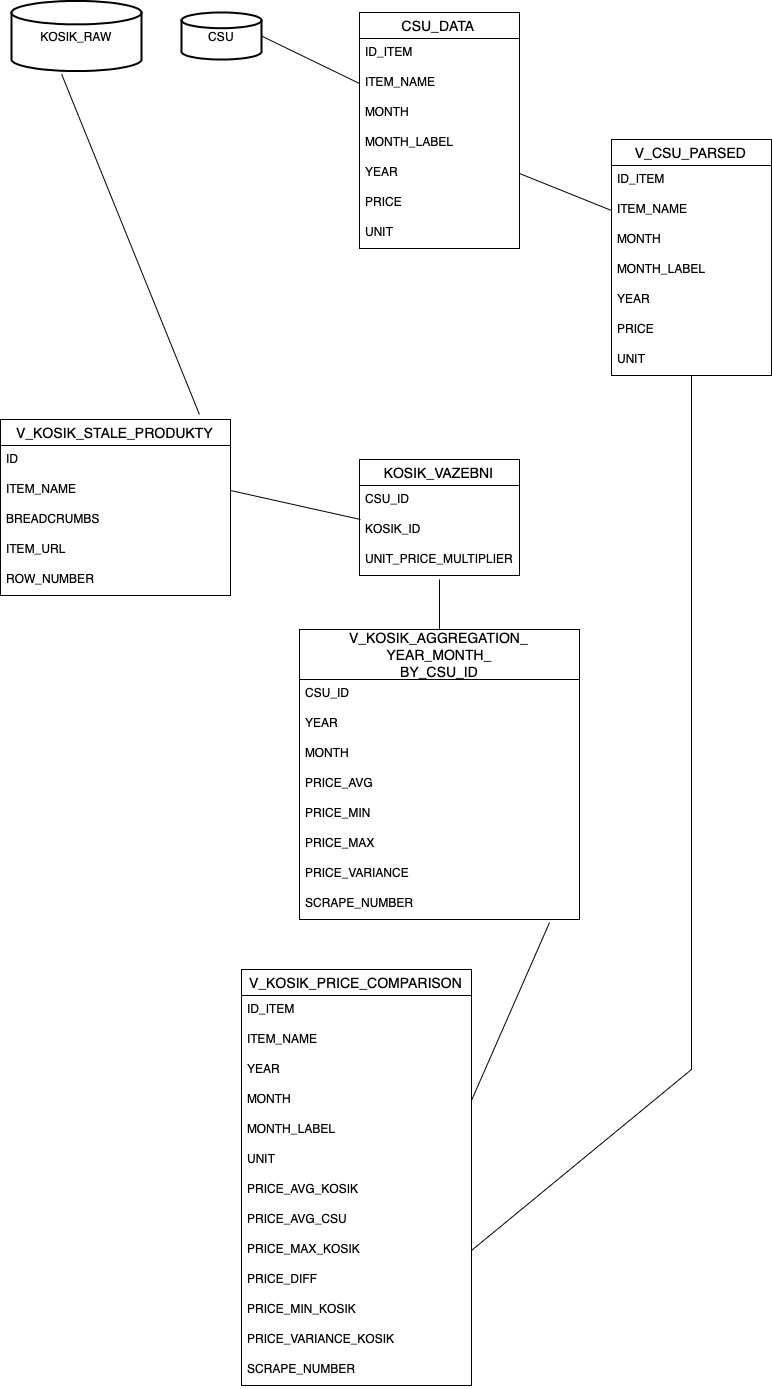

The diagram above was exported from draw.io. Its source (the exported page's mxGraphModel, read from the mxfile embedded in the PNG):
<mxGraphModel dx="946" dy="645" grid="1" gridSize="10" guides="1" tooltips="1" connect="1" arrows="1" fold="1" page="1" pageScale="1" pageWidth="827" pageHeight="1169" math="0" shadow="0">
  <root>
    <mxCell id="IqDKq0XVt0MALRFzaAeF-0" />
    <mxCell id="IqDKq0XVt0MALRFzaAeF-1" parent="IqDKq0XVt0MALRFzaAeF-0" />
    <mxCell id="IqDKq0XVt0MALRFzaAeF-2" value="V_KOSIK_STALE_PRODUKTY" style="swimlane;fontStyle=0;childLayout=stackLayout;horizontal=1;startSize=26;horizontalStack=0;resizeParent=1;resizeParentMax=0;resizeLast=0;collapsible=1;marginBottom=0;align=center;fontSize=14;" parent="IqDKq0XVt0MALRFzaAeF-1" vertex="1">
      <mxGeometry x="39" y="450" width="230" height="176" as="geometry" />
    </mxCell>
    <mxCell id="IqDKq0XVt0MALRFzaAeF-3" value="ID" style="text;strokeColor=none;fillColor=none;spacingLeft=4;spacingRight=4;overflow=hidden;rotatable=0;points=[[0,0.5],[1,0.5]];portConstraint=eastwest;fontSize=12;" parent="IqDKq0XVt0MALRFzaAeF-2" vertex="1">
      <mxGeometry y="26" width="230" height="30" as="geometry" />
    </mxCell>
    <mxCell id="IqDKq0XVt0MALRFzaAeF-5" value="ITEM_NAME" style="text;strokeColor=none;fillColor=none;spacingLeft=4;spacingRight=4;overflow=hidden;rotatable=0;points=[[0,0.5],[1,0.5]];portConstraint=eastwest;fontSize=12;" parent="IqDKq0XVt0MALRFzaAeF-2" vertex="1">
      <mxGeometry y="56" width="230" height="30" as="geometry" />
    </mxCell>
    <mxCell id="IqDKq0XVt0MALRFzaAeF-6" value="BREADCRUMBS" style="text;strokeColor=none;fillColor=none;spacingLeft=4;spacingRight=4;overflow=hidden;rotatable=0;points=[[0,0.5],[1,0.5]];portConstraint=eastwest;fontSize=12;" parent="IqDKq0XVt0MALRFzaAeF-2" vertex="1">
      <mxGeometry y="86" width="230" height="30" as="geometry" />
    </mxCell>
    <mxCell id="IqDKq0XVt0MALRFzaAeF-7" value="ITEM_URL" style="text;strokeColor=none;fillColor=none;spacingLeft=4;spacingRight=4;overflow=hidden;rotatable=0;points=[[0,0.5],[1,0.5]];portConstraint=eastwest;fontSize=12;" parent="IqDKq0XVt0MALRFzaAeF-2" vertex="1">
      <mxGeometry y="116" width="230" height="30" as="geometry" />
    </mxCell>
    <mxCell id="2OaJ6gpI2B5Z6rPghcMO-0" value="ROW_NUMBER" style="text;strokeColor=none;fillColor=none;spacingLeft=4;spacingRight=4;overflow=hidden;rotatable=0;points=[[0,0.5],[1,0.5]];portConstraint=eastwest;fontSize=12;" parent="IqDKq0XVt0MALRFzaAeF-2" vertex="1">
      <mxGeometry y="146" width="230" height="30" as="geometry" />
    </mxCell>
    <mxCell id="IqDKq0XVt0MALRFzaAeF-8" value="V_KOSIK_PRICE_COMPARISON" style="swimlane;fontStyle=0;childLayout=stackLayout;horizontal=1;startSize=26;horizontalStack=0;resizeParent=1;resizeParentMax=0;resizeLast=0;collapsible=1;marginBottom=0;align=center;fontSize=14;" parent="IqDKq0XVt0MALRFzaAeF-1" vertex="1">
      <mxGeometry x="280" y="1000" width="230" height="416" as="geometry" />
    </mxCell>
    <mxCell id="IqDKq0XVt0MALRFzaAeF-9" value="ID_ITEM" style="text;strokeColor=none;fillColor=none;spacingLeft=4;spacingRight=4;overflow=hidden;rotatable=0;points=[[0,0.5],[1,0.5]];portConstraint=eastwest;fontSize=12;" parent="IqDKq0XVt0MALRFzaAeF-8" vertex="1">
      <mxGeometry y="26" width="230" height="30" as="geometry" />
    </mxCell>
    <mxCell id="IqDKq0XVt0MALRFzaAeF-10" value="ITEM_NAME" style="text;strokeColor=none;fillColor=none;spacingLeft=4;spacingRight=4;overflow=hidden;rotatable=0;points=[[0,0.5],[1,0.5]];portConstraint=eastwest;fontSize=12;" parent="IqDKq0XVt0MALRFzaAeF-8" vertex="1">
      <mxGeometry y="56" width="230" height="30" as="geometry" />
    </mxCell>
    <mxCell id="IqDKq0XVt0MALRFzaAeF-11" value="YEAR" style="text;strokeColor=none;fillColor=none;spacingLeft=4;spacingRight=4;overflow=hidden;rotatable=0;points=[[0,0.5],[1,0.5]];portConstraint=eastwest;fontSize=12;" parent="IqDKq0XVt0MALRFzaAeF-8" vertex="1">
      <mxGeometry y="86" width="230" height="30" as="geometry" />
    </mxCell>
    <mxCell id="IqDKq0XVt0MALRFzaAeF-12" value="MONTH" style="text;strokeColor=none;fillColor=none;spacingLeft=4;spacingRight=4;overflow=hidden;rotatable=0;points=[[0,0.5],[1,0.5]];portConstraint=eastwest;fontSize=12;" parent="IqDKq0XVt0MALRFzaAeF-8" vertex="1">
      <mxGeometry y="116" width="230" height="30" as="geometry" />
    </mxCell>
    <mxCell id="IqDKq0XVt0MALRFzaAeF-13" value="MONTH_LABEL" style="text;strokeColor=none;fillColor=none;spacingLeft=4;spacingRight=4;overflow=hidden;rotatable=0;points=[[0,0.5],[1,0.5]];portConstraint=eastwest;fontSize=12;" parent="IqDKq0XVt0MALRFzaAeF-8" vertex="1">
      <mxGeometry y="146" width="230" height="30" as="geometry" />
    </mxCell>
    <mxCell id="IqDKq0XVt0MALRFzaAeF-14" value="UNIT" style="text;strokeColor=none;fillColor=none;spacingLeft=4;spacingRight=4;overflow=hidden;rotatable=0;points=[[0,0.5],[1,0.5]];portConstraint=eastwest;fontSize=12;" parent="IqDKq0XVt0MALRFzaAeF-8" vertex="1">
      <mxGeometry y="176" width="230" height="30" as="geometry" />
    </mxCell>
    <mxCell id="IqDKq0XVt0MALRFzaAeF-15" value="PRICE_AVG_KOSIK" style="text;strokeColor=none;fillColor=none;spacingLeft=4;spacingRight=4;overflow=hidden;rotatable=0;points=[[0,0.5],[1,0.5]];portConstraint=eastwest;fontSize=12;" parent="IqDKq0XVt0MALRFzaAeF-8" vertex="1">
      <mxGeometry y="206" width="230" height="30" as="geometry" />
    </mxCell>
    <mxCell id="IqDKq0XVt0MALRFzaAeF-16" value="PRICE_AVG_CSU&#10;" style="text;strokeColor=none;fillColor=none;spacingLeft=4;spacingRight=4;overflow=hidden;rotatable=0;points=[[0,0.5],[1,0.5]];portConstraint=eastwest;fontSize=12;" parent="IqDKq0XVt0MALRFzaAeF-8" vertex="1">
      <mxGeometry y="236" width="230" height="30" as="geometry" />
    </mxCell>
    <mxCell id="IqDKq0XVt0MALRFzaAeF-17" value="PRICE_MAX_KOSIK" style="text;strokeColor=none;fillColor=none;spacingLeft=4;spacingRight=4;overflow=hidden;rotatable=0;points=[[0,0.5],[1,0.5]];portConstraint=eastwest;fontSize=12;" parent="IqDKq0XVt0MALRFzaAeF-8" vertex="1">
      <mxGeometry y="266" width="230" height="30" as="geometry" />
    </mxCell>
    <mxCell id="IqDKq0XVt0MALRFzaAeF-18" value="PRICE_DIFF" style="text;strokeColor=none;fillColor=none;spacingLeft=4;spacingRight=4;overflow=hidden;rotatable=0;points=[[0,0.5],[1,0.5]];portConstraint=eastwest;fontSize=12;" parent="IqDKq0XVt0MALRFzaAeF-8" vertex="1">
      <mxGeometry y="296" width="230" height="30" as="geometry" />
    </mxCell>
    <mxCell id="IqDKq0XVt0MALRFzaAeF-19" value="PRICE_MIN_KOSIK" style="text;strokeColor=none;fillColor=none;spacingLeft=4;spacingRight=4;overflow=hidden;rotatable=0;points=[[0,0.5],[1,0.5]];portConstraint=eastwest;fontSize=12;" parent="IqDKq0XVt0MALRFzaAeF-8" vertex="1">
      <mxGeometry y="326" width="230" height="30" as="geometry" />
    </mxCell>
    <mxCell id="IqDKq0XVt0MALRFzaAeF-20" value="PRICE_VARIANCE_KOSIK" style="text;strokeColor=none;fillColor=none;spacingLeft=4;spacingRight=4;overflow=hidden;rotatable=0;points=[[0,0.5],[1,0.5]];portConstraint=eastwest;fontSize=12;" parent="IqDKq0XVt0MALRFzaAeF-8" vertex="1">
      <mxGeometry y="356" width="230" height="30" as="geometry" />
    </mxCell>
    <mxCell id="IqDKq0XVt0MALRFzaAeF-21" value="SCRAPE_NUMBER" style="text;strokeColor=none;fillColor=none;spacingLeft=4;spacingRight=4;overflow=hidden;rotatable=0;points=[[0,0.5],[1,0.5]];portConstraint=eastwest;fontSize=12;" parent="IqDKq0XVt0MALRFzaAeF-8" vertex="1">
      <mxGeometry y="386" width="230" height="30" as="geometry" />
    </mxCell>
    <mxCell id="IqDKq0XVt0MALRFzaAeF-28" value="KOSIK_RAW" style="strokeWidth=2;html=1;shape=mxgraph.flowchart.database;whiteSpace=wrap;" parent="IqDKq0XVt0MALRFzaAeF-1" vertex="1">
      <mxGeometry x="50" y="31.5" width="130" height="70" as="geometry" />
    </mxCell>
    <mxCell id="IqDKq0XVt0MALRFzaAeF-29" value="V_KOSIK_AGGREGATION_&#10;YEAR_MONTH_&#10;BY_CSU_ID" style="swimlane;fontStyle=0;childLayout=stackLayout;horizontal=1;startSize=50;horizontalStack=0;resizeParent=1;resizeParentMax=0;resizeLast=0;collapsible=1;marginBottom=0;align=center;fontSize=14;" parent="IqDKq0XVt0MALRFzaAeF-1" vertex="1">
      <mxGeometry x="338" y="660" width="280" height="290" as="geometry" />
    </mxCell>
    <mxCell id="IqDKq0XVt0MALRFzaAeF-30" value="CSU_ID" style="text;strokeColor=none;fillColor=none;spacingLeft=4;spacingRight=4;overflow=hidden;rotatable=0;points=[[0,0.5],[1,0.5]];portConstraint=eastwest;fontSize=12;" parent="IqDKq0XVt0MALRFzaAeF-29" vertex="1">
      <mxGeometry y="50" width="280" height="30" as="geometry" />
    </mxCell>
    <mxCell id="IqDKq0XVt0MALRFzaAeF-31" value="YEAR" style="text;strokeColor=none;fillColor=none;spacingLeft=4;spacingRight=4;overflow=hidden;rotatable=0;points=[[0,0.5],[1,0.5]];portConstraint=eastwest;fontSize=12;" parent="IqDKq0XVt0MALRFzaAeF-29" vertex="1">
      <mxGeometry y="80" width="280" height="30" as="geometry" />
    </mxCell>
    <mxCell id="IqDKq0XVt0MALRFzaAeF-32" value="MONTH" style="text;strokeColor=none;fillColor=none;spacingLeft=4;spacingRight=4;overflow=hidden;rotatable=0;points=[[0,0.5],[1,0.5]];portConstraint=eastwest;fontSize=12;" parent="IqDKq0XVt0MALRFzaAeF-29" vertex="1">
      <mxGeometry y="110" width="280" height="30" as="geometry" />
    </mxCell>
    <mxCell id="IqDKq0XVt0MALRFzaAeF-33" value="PRICE_AVG" style="text;strokeColor=none;fillColor=none;spacingLeft=4;spacingRight=4;overflow=hidden;rotatable=0;points=[[0,0.5],[1,0.5]];portConstraint=eastwest;fontSize=12;" parent="IqDKq0XVt0MALRFzaAeF-29" vertex="1">
      <mxGeometry y="140" width="280" height="30" as="geometry" />
    </mxCell>
    <mxCell id="IqDKq0XVt0MALRFzaAeF-34" value="PRICE_MIN" style="text;strokeColor=none;fillColor=none;spacingLeft=4;spacingRight=4;overflow=hidden;rotatable=0;points=[[0,0.5],[1,0.5]];portConstraint=eastwest;fontSize=12;" parent="IqDKq0XVt0MALRFzaAeF-29" vertex="1">
      <mxGeometry y="170" width="280" height="30" as="geometry" />
    </mxCell>
    <mxCell id="IqDKq0XVt0MALRFzaAeF-35" value="PRICE_MAX" style="text;strokeColor=none;fillColor=none;spacingLeft=4;spacingRight=4;overflow=hidden;rotatable=0;points=[[0,0.5],[1,0.5]];portConstraint=eastwest;fontSize=12;" parent="IqDKq0XVt0MALRFzaAeF-29" vertex="1">
      <mxGeometry y="200" width="280" height="30" as="geometry" />
    </mxCell>
    <mxCell id="IqDKq0XVt0MALRFzaAeF-36" value="PRICE_VARIANCE" style="text;strokeColor=none;fillColor=none;spacingLeft=4;spacingRight=4;overflow=hidden;rotatable=0;points=[[0,0.5],[1,0.5]];portConstraint=eastwest;fontSize=12;" parent="IqDKq0XVt0MALRFzaAeF-29" vertex="1">
      <mxGeometry y="230" width="280" height="30" as="geometry" />
    </mxCell>
    <mxCell id="IqDKq0XVt0MALRFzaAeF-37" value="SCRAPE_NUMBER" style="text;strokeColor=none;fillColor=none;spacingLeft=4;spacingRight=4;overflow=hidden;rotatable=0;points=[[0,0.5],[1,0.5]];portConstraint=eastwest;fontSize=12;" parent="IqDKq0XVt0MALRFzaAeF-29" vertex="1">
      <mxGeometry y="260" width="280" height="30" as="geometry" />
    </mxCell>
    <mxCell id="IqDKq0XVt0MALRFzaAeF-38" value="V_CSU_PARSED" style="swimlane;fontStyle=0;childLayout=stackLayout;horizontal=1;startSize=26;horizontalStack=0;resizeParent=1;resizeParentMax=0;resizeLast=0;collapsible=1;marginBottom=0;align=center;fontSize=14;" parent="IqDKq0XVt0MALRFzaAeF-1" vertex="1">
      <mxGeometry x="650" y="170" width="160" height="236" as="geometry" />
    </mxCell>
    <mxCell id="IqDKq0XVt0MALRFzaAeF-39" value="ID_ITEM" style="text;strokeColor=none;fillColor=none;spacingLeft=4;spacingRight=4;overflow=hidden;rotatable=0;points=[[0,0.5],[1,0.5]];portConstraint=eastwest;fontSize=12;" parent="IqDKq0XVt0MALRFzaAeF-38" vertex="1">
      <mxGeometry y="26" width="160" height="30" as="geometry" />
    </mxCell>
    <mxCell id="IqDKq0XVt0MALRFzaAeF-40" value="ITEM_NAME" style="text;strokeColor=none;fillColor=none;spacingLeft=4;spacingRight=4;overflow=hidden;rotatable=0;points=[[0,0.5],[1,0.5]];portConstraint=eastwest;fontSize=12;" parent="IqDKq0XVt0MALRFzaAeF-38" vertex="1">
      <mxGeometry y="56" width="160" height="30" as="geometry" />
    </mxCell>
    <mxCell id="IqDKq0XVt0MALRFzaAeF-41" value="MONTH" style="text;strokeColor=none;fillColor=none;spacingLeft=4;spacingRight=4;overflow=hidden;rotatable=0;points=[[0,0.5],[1,0.5]];portConstraint=eastwest;fontSize=12;" parent="IqDKq0XVt0MALRFzaAeF-38" vertex="1">
      <mxGeometry y="86" width="160" height="30" as="geometry" />
    </mxCell>
    <mxCell id="IqDKq0XVt0MALRFzaAeF-42" value="MONTH_LABEL" style="text;strokeColor=none;fillColor=none;spacingLeft=4;spacingRight=4;overflow=hidden;rotatable=0;points=[[0,0.5],[1,0.5]];portConstraint=eastwest;fontSize=12;" parent="IqDKq0XVt0MALRFzaAeF-38" vertex="1">
      <mxGeometry y="116" width="160" height="30" as="geometry" />
    </mxCell>
    <mxCell id="IqDKq0XVt0MALRFzaAeF-43" value="YEAR" style="text;strokeColor=none;fillColor=none;spacingLeft=4;spacingRight=4;overflow=hidden;rotatable=0;points=[[0,0.5],[1,0.5]];portConstraint=eastwest;fontSize=12;" parent="IqDKq0XVt0MALRFzaAeF-38" vertex="1">
      <mxGeometry y="146" width="160" height="30" as="geometry" />
    </mxCell>
    <mxCell id="IqDKq0XVt0MALRFzaAeF-44" value="PRICE" style="text;strokeColor=none;fillColor=none;spacingLeft=4;spacingRight=4;overflow=hidden;rotatable=0;points=[[0,0.5],[1,0.5]];portConstraint=eastwest;fontSize=12;" parent="IqDKq0XVt0MALRFzaAeF-38" vertex="1">
      <mxGeometry y="176" width="160" height="30" as="geometry" />
    </mxCell>
    <mxCell id="IqDKq0XVt0MALRFzaAeF-45" value="UNIT" style="text;strokeColor=none;fillColor=none;spacingLeft=4;spacingRight=4;overflow=hidden;rotatable=0;points=[[0,0.5],[1,0.5]];portConstraint=eastwest;fontSize=12;" parent="IqDKq0XVt0MALRFzaAeF-38" vertex="1">
      <mxGeometry y="206" width="160" height="30" as="geometry" />
    </mxCell>
    <mxCell id="IqDKq0XVt0MALRFzaAeF-47" value="KOSIK_VAZEBNI" style="swimlane;fontStyle=0;childLayout=stackLayout;horizontal=1;startSize=26;horizontalStack=0;resizeParent=1;resizeParentMax=0;resizeLast=0;collapsible=1;marginBottom=0;align=center;fontSize=14;" parent="IqDKq0XVt0MALRFzaAeF-1" vertex="1">
      <mxGeometry x="398" y="490" width="160" height="116" as="geometry" />
    </mxCell>
    <mxCell id="IqDKq0XVt0MALRFzaAeF-48" value="CSU_ID" style="text;strokeColor=none;fillColor=none;spacingLeft=4;spacingRight=4;overflow=hidden;rotatable=0;points=[[0,0.5],[1,0.5]];portConstraint=eastwest;fontSize=12;" parent="IqDKq0XVt0MALRFzaAeF-47" vertex="1">
      <mxGeometry y="26" width="160" height="30" as="geometry" />
    </mxCell>
    <mxCell id="IqDKq0XVt0MALRFzaAeF-49" value="KOSIK_ID" style="text;strokeColor=none;fillColor=none;spacingLeft=4;spacingRight=4;overflow=hidden;rotatable=0;points=[[0,0.5],[1,0.5]];portConstraint=eastwest;fontSize=12;" parent="IqDKq0XVt0MALRFzaAeF-47" vertex="1">
      <mxGeometry y="56" width="160" height="30" as="geometry" />
    </mxCell>
    <mxCell id="IqDKq0XVt0MALRFzaAeF-50" value="UNIT_PRICE_MULTIPLIER" style="text;strokeColor=none;fillColor=none;spacingLeft=4;spacingRight=4;overflow=hidden;rotatable=0;points=[[0,0.5],[1,0.5]];portConstraint=eastwest;fontSize=12;" parent="IqDKq0XVt0MALRFzaAeF-47" vertex="1">
      <mxGeometry y="86" width="160" height="30" as="geometry" />
    </mxCell>
    <mxCell id="IqDKq0XVt0MALRFzaAeF-52" value="" style="endArrow=none;html=1;rounded=0;exitX=1;exitY=0.5;exitDx=0;exitDy=0;" parent="IqDKq0XVt0MALRFzaAeF-1" source="IqDKq0XVt0MALRFzaAeF-17" target="IqDKq0XVt0MALRFzaAeF-45" edge="1">
      <mxGeometry relative="1" as="geometry">
        <mxPoint x="740" y="1112" as="sourcePoint" />
        <mxPoint x="700" y="650" as="targetPoint" />
        <Array as="points">
          <mxPoint x="730" y="1100" />
        </Array>
      </mxGeometry>
    </mxCell>
    <mxCell id="IqDKq0XVt0MALRFzaAeF-53" value="" style="endArrow=none;html=1;rounded=0;entryX=0.893;entryY=1.1;entryDx=0;entryDy=0;entryPerimeter=0;exitX=1;exitY=0.5;exitDx=0;exitDy=0;" parent="IqDKq0XVt0MALRFzaAeF-1" source="IqDKq0XVt0MALRFzaAeF-12" target="IqDKq0XVt0MALRFzaAeF-37" edge="1">
      <mxGeometry relative="1" as="geometry">
        <mxPoint x="588" y="1110" as="sourcePoint" />
        <mxPoint x="490" y="980" as="targetPoint" />
      </mxGeometry>
    </mxCell>
    <mxCell id="IqDKq0XVt0MALRFzaAeF-54" value="" style="endArrow=none;html=1;rounded=0;exitX=0.5;exitY=0;exitDx=0;exitDy=0;" parent="IqDKq0XVt0MALRFzaAeF-1" source="IqDKq0XVt0MALRFzaAeF-29" edge="1">
      <mxGeometry relative="1" as="geometry">
        <mxPoint x="320" y="480" as="sourcePoint" />
        <mxPoint x="478" y="610" as="targetPoint" />
      </mxGeometry>
    </mxCell>
    <mxCell id="IqDKq0XVt0MALRFzaAeF-57" value="" style="endArrow=none;html=1;rounded=0;entryX=0.385;entryY=1.043;entryDx=0;entryDy=0;entryPerimeter=0;exitX=0.865;exitY=-0.028;exitDx=0;exitDy=0;exitPerimeter=0;" parent="IqDKq0XVt0MALRFzaAeF-1" source="IqDKq0XVt0MALRFzaAeF-2" target="IqDKq0XVt0MALRFzaAeF-28" edge="1">
      <mxGeometry relative="1" as="geometry">
        <mxPoint x="320" y="320" as="sourcePoint" />
        <mxPoint x="480" y="320" as="targetPoint" />
      </mxGeometry>
    </mxCell>
    <mxCell id="IqDKq0XVt0MALRFzaAeF-58" value="" style="endArrow=none;html=1;rounded=0;exitX=1;exitY=0.5;exitDx=0;exitDy=0;entryX=0.006;entryY=0.133;entryDx=0;entryDy=0;entryPerimeter=0;" parent="IqDKq0XVt0MALRFzaAeF-1" source="IqDKq0XVt0MALRFzaAeF-5" target="IqDKq0XVt0MALRFzaAeF-49" edge="1">
      <mxGeometry relative="1" as="geometry">
        <mxPoint x="320" y="490" as="sourcePoint" />
        <mxPoint x="480" y="490" as="targetPoint" />
      </mxGeometry>
    </mxCell>
    <mxCell id="IqDKq0XVt0MALRFzaAeF-59" value="" style="endArrow=none;html=1;rounded=0;entryX=1;entryY=0.5;entryDx=0;entryDy=0;exitX=0;exitY=0.5;exitDx=0;exitDy=0;" parent="IqDKq0XVt0MALRFzaAeF-1" source="IqDKq0XVt0MALRFzaAeF-40" target="xqw98AtmLKceHblfVnVi-9" edge="1">
      <mxGeometry relative="1" as="geometry">
        <mxPoint x="680" y="160" as="sourcePoint" />
        <mxPoint x="562" y="132.01" as="targetPoint" />
      </mxGeometry>
    </mxCell>
    <mxCell id="xqw98AtmLKceHblfVnVi-4" value="CSU_DATA" style="swimlane;fontStyle=0;childLayout=stackLayout;horizontal=1;startSize=26;horizontalStack=0;resizeParent=1;resizeParentMax=0;resizeLast=0;collapsible=1;marginBottom=0;align=center;fontSize=14;" parent="IqDKq0XVt0MALRFzaAeF-1" vertex="1">
      <mxGeometry x="398" y="43" width="160" height="236" as="geometry" />
    </mxCell>
    <mxCell id="xqw98AtmLKceHblfVnVi-5" value="ID_ITEM" style="text;strokeColor=none;fillColor=none;spacingLeft=4;spacingRight=4;overflow=hidden;rotatable=0;points=[[0,0.5],[1,0.5]];portConstraint=eastwest;fontSize=12;" parent="xqw98AtmLKceHblfVnVi-4" vertex="1">
      <mxGeometry y="26" width="160" height="30" as="geometry" />
    </mxCell>
    <mxCell id="xqw98AtmLKceHblfVnVi-6" value="ITEM_NAME" style="text;strokeColor=none;fillColor=none;spacingLeft=4;spacingRight=4;overflow=hidden;rotatable=0;points=[[0,0.5],[1,0.5]];portConstraint=eastwest;fontSize=12;" parent="xqw98AtmLKceHblfVnVi-4" vertex="1">
      <mxGeometry y="56" width="160" height="30" as="geometry" />
    </mxCell>
    <mxCell id="xqw98AtmLKceHblfVnVi-7" value="MONTH" style="text;strokeColor=none;fillColor=none;spacingLeft=4;spacingRight=4;overflow=hidden;rotatable=0;points=[[0,0.5],[1,0.5]];portConstraint=eastwest;fontSize=12;" parent="xqw98AtmLKceHblfVnVi-4" vertex="1">
      <mxGeometry y="86" width="160" height="30" as="geometry" />
    </mxCell>
    <mxCell id="xqw98AtmLKceHblfVnVi-8" value="MONTH_LABEL" style="text;strokeColor=none;fillColor=none;spacingLeft=4;spacingRight=4;overflow=hidden;rotatable=0;points=[[0,0.5],[1,0.5]];portConstraint=eastwest;fontSize=12;" parent="xqw98AtmLKceHblfVnVi-4" vertex="1">
      <mxGeometry y="116" width="160" height="30" as="geometry" />
    </mxCell>
    <mxCell id="xqw98AtmLKceHblfVnVi-9" value="YEAR" style="text;strokeColor=none;fillColor=none;spacingLeft=4;spacingRight=4;overflow=hidden;rotatable=0;points=[[0,0.5],[1,0.5]];portConstraint=eastwest;fontSize=12;" parent="xqw98AtmLKceHblfVnVi-4" vertex="1">
      <mxGeometry y="146" width="160" height="30" as="geometry" />
    </mxCell>
    <mxCell id="xqw98AtmLKceHblfVnVi-10" value="PRICE" style="text;strokeColor=none;fillColor=none;spacingLeft=4;spacingRight=4;overflow=hidden;rotatable=0;points=[[0,0.5],[1,0.5]];portConstraint=eastwest;fontSize=12;" parent="xqw98AtmLKceHblfVnVi-4" vertex="1">
      <mxGeometry y="176" width="160" height="30" as="geometry" />
    </mxCell>
    <mxCell id="xqw98AtmLKceHblfVnVi-11" value="UNIT" style="text;strokeColor=none;fillColor=none;spacingLeft=4;spacingRight=4;overflow=hidden;rotatable=0;points=[[0,0.5],[1,0.5]];portConstraint=eastwest;fontSize=12;" parent="xqw98AtmLKceHblfVnVi-4" vertex="1">
      <mxGeometry y="206" width="160" height="30" as="geometry" />
    </mxCell>
    <mxCell id="xqw98AtmLKceHblfVnVi-13" value="CSU" style="strokeWidth=2;html=1;shape=mxgraph.flowchart.database;whiteSpace=wrap;" parent="IqDKq0XVt0MALRFzaAeF-1" vertex="1">
      <mxGeometry x="220" y="43" width="80" height="47" as="geometry" />
    </mxCell>
    <mxCell id="xqw98AtmLKceHblfVnVi-14" value="" style="endArrow=none;html=1;rounded=0;exitX=1;exitY=0.5;exitDx=0;exitDy=0;exitPerimeter=0;entryX=0;entryY=0.5;entryDx=0;entryDy=0;" parent="IqDKq0XVt0MALRFzaAeF-1" source="xqw98AtmLKceHblfVnVi-13" target="xqw98AtmLKceHblfVnVi-6" edge="1">
      <mxGeometry relative="1" as="geometry">
        <mxPoint x="330" y="180" as="sourcePoint" />
        <mxPoint x="490" y="180" as="targetPoint" />
      </mxGeometry>
    </mxCell>
  </root>
</mxGraphModel>